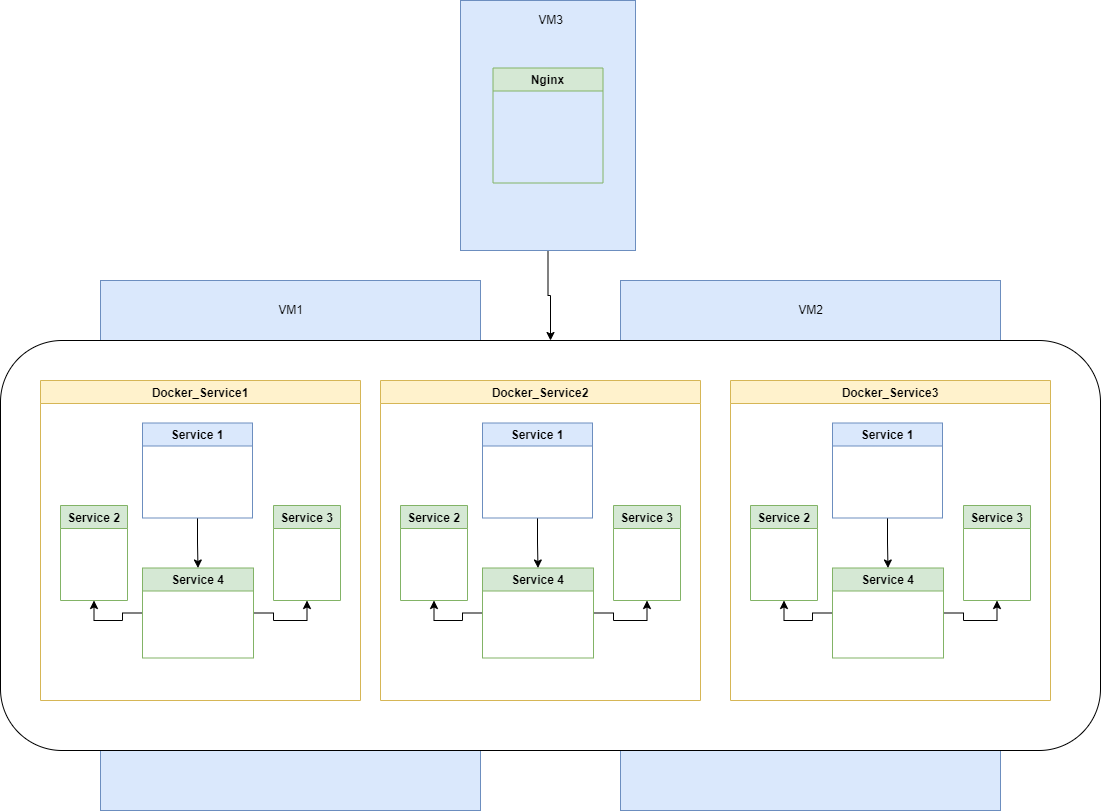

The diagram above was exported from draw.io. Its source (the exported page's mxGraphModel, read from the mxfile embedded in the PNG):
<mxGraphModel dx="1422" dy="1912" grid="1" gridSize="10" guides="1" tooltips="1" connect="1" arrows="1" fold="1" page="1" pageScale="1" pageWidth="827" pageHeight="1169" math="0" shadow="0">
  <root>
    <mxCell id="KmyPg1IxMoecvVKZIQK2-0" />
    <mxCell id="KmyPg1IxMoecvVKZIQK2-1" parent="KmyPg1IxMoecvVKZIQK2-0" />
    <mxCell id="rbK_omxCZCtL6Gwooee3-51" value="" style="rounded=0;whiteSpace=wrap;html=1;fillColor=#dae8fc;strokeColor=#6c8ebf;" parent="KmyPg1IxMoecvVKZIQK2-1" vertex="1">
      <mxGeometry x="880" y="200" width="380" height="530" as="geometry" />
    </mxCell>
    <mxCell id="rbK_omxCZCtL6Gwooee3-49" value="" style="rounded=0;whiteSpace=wrap;html=1;fillColor=#dae8fc;strokeColor=#6c8ebf;" parent="KmyPg1IxMoecvVKZIQK2-1" vertex="1">
      <mxGeometry x="360" y="200" width="380" height="530" as="geometry" />
    </mxCell>
    <mxCell id="rbK_omxCZCtL6Gwooee3-48" value="" style="rounded=1;whiteSpace=wrap;html=1;" parent="KmyPg1IxMoecvVKZIQK2-1" vertex="1">
      <mxGeometry x="260" y="260" width="1100" height="410" as="geometry" />
    </mxCell>
    <mxCell id="Yh9UxULKrBpvGGaL0Wfj-0" value="Docker_Service1" style="swimlane;startSize=23;fillColor=#fff2cc;strokeColor=#d6b656;" parent="KmyPg1IxMoecvVKZIQK2-1" vertex="1">
      <mxGeometry x="300" y="300" width="320" height="320" as="geometry" />
    </mxCell>
    <mxCell id="rbK_omxCZCtL6Gwooee3-0" value="Service 2" style="swimlane;fillColor=#d5e8d4;strokeColor=#82b366;" parent="Yh9UxULKrBpvGGaL0Wfj-0" vertex="1">
      <mxGeometry x="20" y="125" width="67" height="95" as="geometry" />
    </mxCell>
    <mxCell id="rbK_omxCZCtL6Gwooee3-4" value="Service 3" style="swimlane;fillColor=#d5e8d4;strokeColor=#82b366;" parent="Yh9UxULKrBpvGGaL0Wfj-0" vertex="1">
      <mxGeometry x="233" y="125" width="67" height="95" as="geometry" />
    </mxCell>
    <mxCell id="rbK_omxCZCtL6Gwooee3-30" style="edgeStyle=orthogonalEdgeStyle;rounded=0;orthogonalLoop=1;jettySize=auto;html=1;entryX=0.5;entryY=1;entryDx=0;entryDy=0;" parent="Yh9UxULKrBpvGGaL0Wfj-0" source="rbK_omxCZCtL6Gwooee3-9" target="rbK_omxCZCtL6Gwooee3-4" edge="1">
      <mxGeometry relative="1" as="geometry" />
    </mxCell>
    <mxCell id="rbK_omxCZCtL6Gwooee3-31" style="edgeStyle=orthogonalEdgeStyle;rounded=0;orthogonalLoop=1;jettySize=auto;html=1;entryX=0.5;entryY=1;entryDx=0;entryDy=0;" parent="Yh9UxULKrBpvGGaL0Wfj-0" source="rbK_omxCZCtL6Gwooee3-9" target="rbK_omxCZCtL6Gwooee3-0" edge="1">
      <mxGeometry relative="1" as="geometry" />
    </mxCell>
    <mxCell id="rbK_omxCZCtL6Gwooee3-9" value="Service 4" style="swimlane;fillColor=#d5e8d4;strokeColor=#82b366;" parent="Yh9UxULKrBpvGGaL0Wfj-0" vertex="1">
      <mxGeometry x="102" y="187.5" width="111" height="90" as="geometry" />
    </mxCell>
    <mxCell id="rbK_omxCZCtL6Gwooee3-29" style="edgeStyle=orthogonalEdgeStyle;rounded=0;orthogonalLoop=1;jettySize=auto;html=1;exitX=0.5;exitY=1;exitDx=0;exitDy=0;entryX=0.5;entryY=0;entryDx=0;entryDy=0;" parent="Yh9UxULKrBpvGGaL0Wfj-0" source="rbK_omxCZCtL6Gwooee3-24" target="rbK_omxCZCtL6Gwooee3-9" edge="1">
      <mxGeometry relative="1" as="geometry" />
    </mxCell>
    <mxCell id="rbK_omxCZCtL6Gwooee3-24" value="Service 1" style="swimlane;fillColor=#dae8fc;strokeColor=#6c8ebf;" parent="Yh9UxULKrBpvGGaL0Wfj-0" vertex="1">
      <mxGeometry x="102" y="42.5" width="110" height="95" as="geometry" />
    </mxCell>
    <mxCell id="rbK_omxCZCtL6Gwooee3-32" value="Docker_Service2" style="swimlane;startSize=23;fillColor=#fff2cc;strokeColor=#d6b656;" parent="KmyPg1IxMoecvVKZIQK2-1" vertex="1">
      <mxGeometry x="640" y="300" width="320" height="320" as="geometry" />
    </mxCell>
    <mxCell id="rbK_omxCZCtL6Gwooee3-33" value="Service 2" style="swimlane;fillColor=#d5e8d4;strokeColor=#82b366;" parent="rbK_omxCZCtL6Gwooee3-32" vertex="1">
      <mxGeometry x="20" y="125" width="67" height="95" as="geometry" />
    </mxCell>
    <mxCell id="rbK_omxCZCtL6Gwooee3-34" value="Service 3" style="swimlane;fillColor=#d5e8d4;strokeColor=#82b366;" parent="rbK_omxCZCtL6Gwooee3-32" vertex="1">
      <mxGeometry x="233" y="125" width="67" height="95" as="geometry" />
    </mxCell>
    <mxCell id="rbK_omxCZCtL6Gwooee3-35" style="edgeStyle=orthogonalEdgeStyle;rounded=0;orthogonalLoop=1;jettySize=auto;html=1;entryX=0.5;entryY=1;entryDx=0;entryDy=0;" parent="rbK_omxCZCtL6Gwooee3-32" source="rbK_omxCZCtL6Gwooee3-37" target="rbK_omxCZCtL6Gwooee3-34" edge="1">
      <mxGeometry relative="1" as="geometry" />
    </mxCell>
    <mxCell id="rbK_omxCZCtL6Gwooee3-36" style="edgeStyle=orthogonalEdgeStyle;rounded=0;orthogonalLoop=1;jettySize=auto;html=1;entryX=0.5;entryY=1;entryDx=0;entryDy=0;" parent="rbK_omxCZCtL6Gwooee3-32" source="rbK_omxCZCtL6Gwooee3-37" target="rbK_omxCZCtL6Gwooee3-33" edge="1">
      <mxGeometry relative="1" as="geometry" />
    </mxCell>
    <mxCell id="rbK_omxCZCtL6Gwooee3-37" value="Service 4" style="swimlane;fillColor=#d5e8d4;strokeColor=#82b366;" parent="rbK_omxCZCtL6Gwooee3-32" vertex="1">
      <mxGeometry x="102" y="187.5" width="111" height="90" as="geometry" />
    </mxCell>
    <mxCell id="rbK_omxCZCtL6Gwooee3-38" style="edgeStyle=orthogonalEdgeStyle;rounded=0;orthogonalLoop=1;jettySize=auto;html=1;exitX=0.5;exitY=1;exitDx=0;exitDy=0;entryX=0.5;entryY=0;entryDx=0;entryDy=0;" parent="rbK_omxCZCtL6Gwooee3-32" source="rbK_omxCZCtL6Gwooee3-39" target="rbK_omxCZCtL6Gwooee3-37" edge="1">
      <mxGeometry relative="1" as="geometry" />
    </mxCell>
    <mxCell id="rbK_omxCZCtL6Gwooee3-39" value="Service 1" style="swimlane;fillColor=#dae8fc;strokeColor=#6c8ebf;" parent="rbK_omxCZCtL6Gwooee3-32" vertex="1">
      <mxGeometry x="102" y="42.5" width="110" height="95" as="geometry" />
    </mxCell>
    <mxCell id="rbK_omxCZCtL6Gwooee3-40" value="Docker_Service3" style="swimlane;startSize=23;fillColor=#fff2cc;strokeColor=#d6b656;" parent="KmyPg1IxMoecvVKZIQK2-1" vertex="1">
      <mxGeometry x="990" y="300" width="320" height="320" as="geometry" />
    </mxCell>
    <mxCell id="rbK_omxCZCtL6Gwooee3-41" value="Service 2" style="swimlane;fillColor=#d5e8d4;strokeColor=#82b366;" parent="rbK_omxCZCtL6Gwooee3-40" vertex="1">
      <mxGeometry x="20" y="125" width="67" height="95" as="geometry" />
    </mxCell>
    <mxCell id="rbK_omxCZCtL6Gwooee3-42" value="Service 3" style="swimlane;fillColor=#d5e8d4;strokeColor=#82b366;" parent="rbK_omxCZCtL6Gwooee3-40" vertex="1">
      <mxGeometry x="233" y="125" width="67" height="95" as="geometry" />
    </mxCell>
    <mxCell id="rbK_omxCZCtL6Gwooee3-43" style="edgeStyle=orthogonalEdgeStyle;rounded=0;orthogonalLoop=1;jettySize=auto;html=1;entryX=0.5;entryY=1;entryDx=0;entryDy=0;" parent="rbK_omxCZCtL6Gwooee3-40" source="rbK_omxCZCtL6Gwooee3-45" target="rbK_omxCZCtL6Gwooee3-42" edge="1">
      <mxGeometry relative="1" as="geometry" />
    </mxCell>
    <mxCell id="rbK_omxCZCtL6Gwooee3-44" style="edgeStyle=orthogonalEdgeStyle;rounded=0;orthogonalLoop=1;jettySize=auto;html=1;entryX=0.5;entryY=1;entryDx=0;entryDy=0;" parent="rbK_omxCZCtL6Gwooee3-40" source="rbK_omxCZCtL6Gwooee3-45" target="rbK_omxCZCtL6Gwooee3-41" edge="1">
      <mxGeometry relative="1" as="geometry" />
    </mxCell>
    <mxCell id="rbK_omxCZCtL6Gwooee3-45" value="Service 4" style="swimlane;fillColor=#d5e8d4;strokeColor=#82b366;" parent="rbK_omxCZCtL6Gwooee3-40" vertex="1">
      <mxGeometry x="102" y="187.5" width="111" height="90" as="geometry" />
    </mxCell>
    <mxCell id="rbK_omxCZCtL6Gwooee3-46" style="edgeStyle=orthogonalEdgeStyle;rounded=0;orthogonalLoop=1;jettySize=auto;html=1;exitX=0.5;exitY=1;exitDx=0;exitDy=0;entryX=0.5;entryY=0;entryDx=0;entryDy=0;" parent="rbK_omxCZCtL6Gwooee3-40" source="rbK_omxCZCtL6Gwooee3-47" target="rbK_omxCZCtL6Gwooee3-45" edge="1">
      <mxGeometry relative="1" as="geometry" />
    </mxCell>
    <mxCell id="rbK_omxCZCtL6Gwooee3-47" value="Service 1" style="swimlane;fillColor=#dae8fc;strokeColor=#6c8ebf;" parent="rbK_omxCZCtL6Gwooee3-40" vertex="1">
      <mxGeometry x="102" y="42.5" width="110" height="95" as="geometry" />
    </mxCell>
    <mxCell id="rbK_omxCZCtL6Gwooee3-52" value="VM1" style="text;html=1;align=center;verticalAlign=middle;resizable=0;points=[];autosize=1;strokeColor=none;fillColor=none;" parent="KmyPg1IxMoecvVKZIQK2-1" vertex="1">
      <mxGeometry x="530" y="220" width="40" height="20" as="geometry" />
    </mxCell>
    <mxCell id="rbK_omxCZCtL6Gwooee3-53" value="VM2" style="text;html=1;align=center;verticalAlign=middle;resizable=0;points=[];autosize=1;strokeColor=none;fillColor=none;" parent="KmyPg1IxMoecvVKZIQK2-1" vertex="1">
      <mxGeometry x="1050" y="220" width="40" height="20" as="geometry" />
    </mxCell>
    <mxCell id="rbK_omxCZCtL6Gwooee3-57" style="edgeStyle=orthogonalEdgeStyle;rounded=0;orthogonalLoop=1;jettySize=auto;html=1;entryX=0.5;entryY=0;entryDx=0;entryDy=0;" parent="KmyPg1IxMoecvVKZIQK2-1" source="rbK_omxCZCtL6Gwooee3-54" target="rbK_omxCZCtL6Gwooee3-48" edge="1">
      <mxGeometry relative="1" as="geometry">
        <Array as="points">
          <mxPoint x="808" y="215" />
          <mxPoint x="810" y="215" />
        </Array>
      </mxGeometry>
    </mxCell>
    <mxCell id="rbK_omxCZCtL6Gwooee3-54" value="" style="rounded=0;whiteSpace=wrap;html=1;fillColor=#dae8fc;strokeColor=#6c8ebf;" parent="KmyPg1IxMoecvVKZIQK2-1" vertex="1">
      <mxGeometry x="720" y="-80" width="175" height="250" as="geometry" />
    </mxCell>
    <mxCell id="rbK_omxCZCtL6Gwooee3-55" value="VM3" style="text;html=1;align=center;verticalAlign=middle;resizable=0;points=[];autosize=1;strokeColor=none;fillColor=none;" parent="KmyPg1IxMoecvVKZIQK2-1" vertex="1">
      <mxGeometry x="790" y="-70" width="40" height="20" as="geometry" />
    </mxCell>
    <mxCell id="rbK_omxCZCtL6Gwooee3-56" value="Nginx" style="swimlane;fillColor=#d5e8d4;strokeColor=#82b366;" parent="KmyPg1IxMoecvVKZIQK2-1" vertex="1">
      <mxGeometry x="752.5" y="-12.5" width="110" height="115" as="geometry" />
    </mxCell>
  </root>
</mxGraphModel>